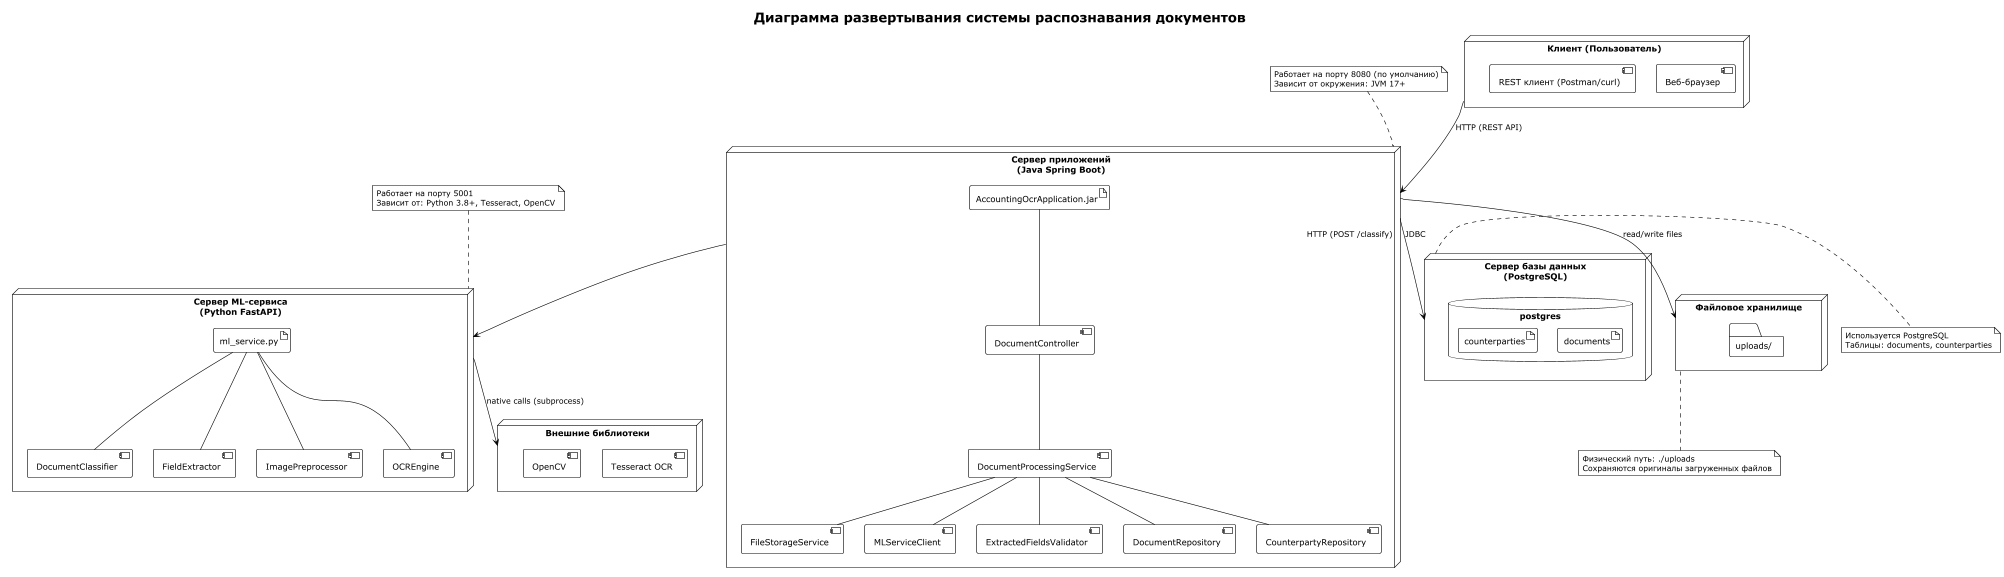

The diagram above was rendered by PlantUML. Its source (embedded in the PNG):
@startuml
!theme plain
title "Диаграмма развертывания системы распознавания документов"

' Узлы (ноды)
node "Клиент (Пользователь)" as Client {
  [Веб-браузер]
  [REST клиент (Postman/curl)]
}

node "Сервер приложений\n(Java Spring Boot)" as JavaServer {
  artifact "AccountingOcrApplication.jar" as JavaApp
  component "DocumentController" as Controller
  component "DocumentProcessingService" as ProcService
  component "FileStorageService" as FileStorage
  component "MLServiceClient" as MLClient
  component "ExtractedFieldsValidator" as Validator
  component "DocumentRepository" as DocRepo
  component "CounterpartyRepository" as CpRepo

  JavaApp -- Controller
  Controller -- ProcService
  ProcService -- FileStorage
  ProcService -- MLClient
  ProcService -- Validator
  ProcService -- DocRepo
  ProcService -- CpRepo
}

node "Сервер ML-сервиса\n(Python FastAPI)" as MLServer {
  artifact "ml_service.py" as MLApp
  component "ImagePreprocessor" as Preproc
  component "OCREngine" as OCR
  component "DocumentClassifier" as Classifier
  component "FieldExtractor" as Extractor

  MLApp -- Preproc
  MLApp -- OCR
  MLApp -- Classifier
  MLApp -- Extractor
}

node "Сервер базы данных\n(PostgreSQL)" as DBServer {
  database "postgres" as DB {
    artifact "documents"
    artifact "counterparties"
  }
}

node "Файловое хранилище" as FileStorageNode {
  folder "uploads/"
}

node "Внешние библиотеки" as ExtLibs {
  [Tesseract OCR]
  [OpenCV]
}

' Связи между узлами
Client --> JavaServer : HTTP (REST API)
JavaServer --> MLServer : HTTP (POST /classify)
JavaServer --> DBServer : JDBC
JavaServer --> FileStorageNode : read/write files
MLServer --> ExtLibs : native calls (subprocess)

' Стереотипы и примечания
note top of JavaServer
  Работает на порту 8080 (по умолчанию)
  Зависит от окружения: JVM 17+
end note

note top of MLServer
  Работает на порту 5001
  Зависит от: Python 3.8+, Tesseract, OpenCV
end note

note right of DBServer
  Используется PostgreSQL
  Таблицы: documents, counterparties
end note

note bottom of FileStorageNode
  Физический путь: ./uploads
  Сохраняются оригиналы загруженных файлов
end note

@enduml